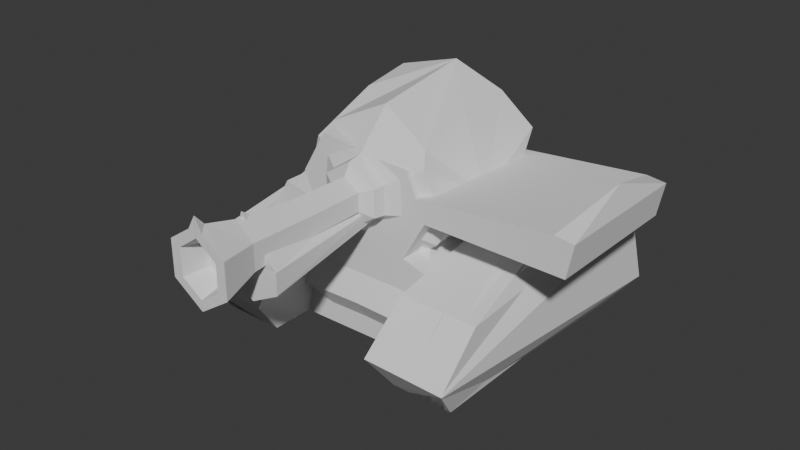 # Source: tankWIP.blend  (saved by Blender 4.4.30; exported with 4.5.12 LTS)
import bpy
from mathutils import Matrix  # noqa: F401  (used for matrix-valued properties, if any)

bpy.ops.wm.read_factory_settings(use_empty=True)
scene = bpy.context.scene
scene.name = 'Scene'

# ---- collections
col_backups = bpy.data.collections.new('Backups'); scene.collection.children.link(col_backups)
col_refs = bpy.data.collections.new('Refs'); scene.collection.children.link(col_refs)

# ---- world
world_world = bpy.data.worlds.new('World'); scene.world = world_world
world_world.use_nodes = True; world_world.node_tree.nodes.clear()
_N = world_world.node_tree.nodes; _L = world_world.node_tree.links
n0 = _N.new('ShaderNodeOutputWorld'); n0.name = 'World Output'; n0.location = (300, 300)
n1 = _N.new('ShaderNodeBackground'); n1.name = 'Background'; n1.location = (10, 300)
n1.inputs[0].default_value = (0.05088, 0.05088, 0.05088, 1.0)
_L.new(n1.outputs[0], n0.inputs[0])
n0.is_active_output = True
world_world.color = (0.05088, 0.05088, 0.05088)
world_world.sun_shadow_jitter_overblur = 0.0

# ---- meshes
me_cube_004 = bpy.data.meshes.new('Cube.004')
me_cube_004.from_pydata([(-1.64, -1.138, -0.9876), (1.615, -1.232, -0.9876), (-2.09, -0.9869, -0.4555), (-1.303, -1.176, 0.8875), (2.018, -2.024, -0.4826), (1.401, -1.852, 0.1417), (-1.637, -0.8914, 0.5487), (1.401, -1.16, 0.1405), (2.018, -1.118, -0.4555), (-1.725, -2.213, 0.4117), (-2.09, -2.217, -0.6595), (1.615, -1.766, -0.9876), (1.235, -0.3807, 0.909), (1.235, -0.3807, 1.281), (-1.64, -1.965, -0.9719), (-0.8108, 0.001551, 2.27), (0.5648, 0.001551, 2.069), (1.069, -1.465e-05, -0.5468), (0.974, -1.465e-05, -0.1305), (0.7466, 0.001551, 0.4451), (-0.9962, -1.474e-05, -0.4356), (-1.009, 0.001551, 0.889), (-1.249, 0.001551, 1.526), (1.076, -0.4046, 1.29), (-1.303, -2.019, 0.7409), (0.8803, -0.838, 1.533), (0.8257, -1.034, 0.9712), (0.633, -0.608, 0.5539), (0.861, -0.8822, -0.5323), (0.804, -0.9235, -0.112), (0.8766, -1.466e-05, -0.8998), (0.755, -0.3584, -0.8594), (-0.6504, -1.11, 0.9807), (-1.035, -1.055, 1.533), (-0.8182, -0.8822, -0.4486), (-0.7069, -0.7861, 2.061), (-0.4586, -0.693, 0.5642), (-0.6461, -0.9167, 0.04536), (-0.8418, -1.473e-05, -0.8805), (-0.6111, -0.366, -0.828), (-0.6193, 0.001551, 0.6597), (1.235, 0.01007, 0.6661), (1.235, 0.001551, 1.534), (1.327, 0.001551, 1.375), (1.327, -0.2189, 0.9764), (1.327, -0.2189, 1.226), (1.327, 0.001551, 0.828), (1.041, 0.001551, 1.569), (1.075, -0.4054, 0.8954), (1.004, 0.001551, 0.643), (0.7146, -0.7262, 1.713), (-0.01242, -1.127, -0.9876), (-0.8601, -1.473e-05, 0.06859), (2.201, 0.00164, 0.8123), (2.201, 0.0005559, 1.391), (2.201, -0.2252, 0.9692), (2.201, -0.2252, 1.233), (3.047, -0.0004871, 0.7237), (3.047, -8.938e-05, 1.48), (3.047, -0.2609, 0.9286), (3.047, -0.2609, 1.274), (3.265, -8.652e-05, 0.8069), (3.265, -8.652e-05, 1.389), (3.264, -0.2055, 0.9354), (3.263, -0.2148, 1.239), (3.465, 0.001266, 1.588), (3.594, 0.001682, 0.5826), (3.594, 0.001682, 1.735), (3.594, -0.4144, 0.8641), (3.594, -0.4144, 1.338), (3.594, -0.105, 1.549), (3.594, 0.001682, 0.7273), (3.594, 0.001682, 1.471), (3.594, -0.274, 0.9124), (3.594, -0.2825, 1.269), (0.008525, -0.7633, 1.959), (0.07523, -0.6646, 0.5736), (0.04686, -1.12, 1.018)], [], [(17, 18, 29, 28), (2, 0, 14, 10), (11, 4, 10, 14), (8, 7, 5, 4), (1, 8, 4, 11), (0, 51, 1, 11, 14), (2, 10, 9, 6), (5, 24, 9), (38, 30, 31, 39), (29, 18, 19, 27), (28, 29, 7, 8), (30, 17, 28, 31), (6, 9, 24, 3), (33, 35, 15, 22), (34, 20, 38, 39), (21, 40, 36, 32), (21, 32, 33, 22), (9, 10, 4, 5), (75, 35, 33, 32, 77), (34, 39, 31, 28), (12, 44, 45, 13), (41, 46, 44, 12), (45, 44, 55, 56), (13, 45, 43, 42), (42, 47, 23, 13), (16, 50, 47), (26, 48, 23), (12, 13, 23, 48), (41, 12, 48, 49), (49, 48, 27, 19), (23, 25, 26), (26, 27, 48), (8, 1, 28), (2, 34, 0), (1, 51, 28), (34, 51, 0), (28, 51, 34), (5, 7, 3, 24), (3, 7, 29, 6), (37, 29, 27, 76, 36), (37, 34, 2, 6), (29, 37, 6), (37, 40, 52, 20), (20, 34, 37), (37, 36, 40), (36, 76, 77, 32), (53, 54, 58, 57), (44, 46, 53, 55), (46, 43, 54, 53), (43, 45, 56, 54), (58, 60, 69, 70, 65), (54, 56, 60, 58), (55, 53, 57, 59), (56, 55, 59, 60), (62, 64, 63, 61), (59, 57, 66, 68), (60, 59, 68, 69), (65, 70, 67), (71, 73, 68, 66), (73, 74, 69, 68), (72, 67, 70), (74, 72, 70, 69), (61, 63, 73, 71), (63, 64, 74, 73), (64, 62, 72, 74), (47, 50, 25, 23), (16, 15, 35, 75, 50), (77, 76, 27, 26), (26, 25, 50, 75, 77)])
_uv = me_cube_004.uv_layers.new(name='UVMap')
_uv.uv.foreach_set('vector', [0.425, 0.625, 0.475, 0.625, 0.4611, 0.7118, 0.3621, 0.6244, 0.425, 0.0, 0.375, 0.0, 0.375, 0.0, 0.425, 0.0, 0.375, 0.75, 0.425, 0.75, 0.425, 1.0, 0.375, 1.0, 0.425, 0.75, 0.475, 0.75, 0.475, 0.75, 0.425, 0.75, 0.375, 0.75, 0.425, 0.75, 0.425, 0.75, 0.375, 0.75, 0.125, 0.75, 0.25, 0.75, 0.375, 0.75, 0.375, 0.75, 0.125, 0.75, 0.0, 0.0, 0.0, 0.0, 0.0, 0.0, 0.0, 0.0, 0.0, 0.0, 0.0, 0.0, 0.0, 0.0, 0.3858, 0.125, 0.0, 0.0, 0.03362, 0.006828, 0.3405, 0.06916, 0.4611, 0.7118, 0.475, 0.625, 0.525, 0.625, 0.525, 0.7282, 0.3621, 0.6244, 0.4611, 0.7118, 0.475, 0.75, 0.425, 0.75, 0.0, 0.0, 0.425, 0.625, 0.3621, 0.6244, 0.03362, 0.006828, 0.0, 0.0, 0.0, 0.0, 0.0, 0.0, 0.0, 0.0, 0.5774, 0.08626, 0.6033, 0.03111, 0.625, 0.125, 0.575, 0.125, 0.4055, 0.009798, 0.425, 0.125, 0.3858, 0.125, 0.3405, 0.06916, 0.475, 0.125, 0.0, 0.0, 0.0, 0.0, 0.475, 0.01029, 0.475, 0.125, 0.475, 0.01029, 0.5774, 0.08626, 0.575, 0.125, 0.0, 0.0, 0.0, 0.0, 0.0, 0.0, 0.0, 0.0, 0.1847, 0.2045, 0.05792, 0.06964, 0.5774, 0.08626, 0.475, 0.01029, 0.519, 0.3127, 0.03665, 0.06319, 0.3405, 0.06916, 0.03362, 0.006828, 0.3621, 0.6244, 0.0, 0.0, 0.0, 0.0, 0.0, 0.0, 0.0, 0.0, 0.0, 0.0, 0.0, 0.0, 0.0, 0.0, 0.0, 0.0, 0.0, 0.0, 0.0, 0.0, 0.0, 0.0, 0.0, 0.0, 0.0, 0.0, 0.0, 0.0, 0.0, 0.0, 0.0, 0.0, 0.0, 0.0, 0.0, 0.0, 0.0, 0.0, 0.0, 0.0, 0.625, 0.6731, 0.6125, 0.699, 0.0, 0.0, 0.5703, 0.7425, 0.0, 0.0, 0.0, 0.0, 0.0, 0.0, 0.0, 0.0, 0.0, 0.0, 0.0, 0.0, 0.0, 0.0, 0.0, 0.0, 0.0, 0.0, 0.1492, 0.1776, 0.1492, 0.1776, 0.0, 0.0, 0.5364, 0.7028, 0.525, 0.625, 0.0, 0.0, 0.6, 0.7248, 0.5703, 0.7425, 0.5703, 0.7425, 0.5364, 0.7028, 0.0, 0.0, 0.425, 0.75, 0.375, 0.75, 0.3621, 0.6244, 0.425, 0.0, 0.03665, 0.06319, 0.375, 0.0, 0.375, 0.75, 0.25, 0.75, 0.3621, 0.6244, 0.03665, 0.06319, 0.25, 0.75, 0.125, 0.75, 0.3621, 0.6244, 0.25, 0.75, 0.03665, 0.06319, 0.0, 0.0, 0.475, 0.75, 0.0, 0.0, 0.0, 0.0, 0.0, 0.0, 0.475, 0.75, 0.3599, 0.5682, 0.0, 0.0, 0.03918, 0.0617, 0.4611, 0.7118, 0.525, 0.7282, 0.2567, 0.3561, 0.0, 0.0, 0.03918, 0.0617, 0.03665, 0.06319, 0.0, 0.0, 0.0, 0.0, 0.3599, 0.5682, 0.03918, 0.0617, 0.0, 0.0, 0.03918, 0.0617, 0.0, 0.0, 0.2125, 0.0625, 0.425, 0.125, 0.425, 0.125, 0.4055, 0.009798, 0.03918, 0.0617, 0.03918, 0.0617, 0.0, 0.0, 0.0, 0.0, 0.0, 0.0, 0.2623, 0.3437, 0.5119, 0.2937, 0.475, 0.01029, 0.0, 0.0, 0.0, 0.0, 0.0, 0.0, 0.0, 0.0, 0.0, 0.0, 0.0, 0.0, 0.0, 0.0, 0.0, 0.0, 0.0, 0.0, 0.0, 0.0, 0.0, 0.0, 0.0, 0.0, 0.0, 0.0, 0.0, 0.0, 0.0, 0.0, 0.0, 0.0, 0.0, 0.0, 0.0, 0.0, 0.0, 0.0, 0.0, 0.0, 0.0, 0.0, 0.0, 0.0, 0.0, 0.0, 0.0, 0.0, 0.0, 0.0, 0.0, 0.0, 0.0, 0.0, 0.0, 0.0, 0.0, 0.0, 0.0, 0.0, 0.0, 0.0, 0.0, 0.0, 0.0, 0.0, 0.0, 0.0, 0.0, 0.0, 0.0, 0.0, 0.0, 0.0, 0.0, 0.0, 0.0, 0.0, 0.0, 0.0, 0.0, 0.0, 0.0, 0.0, 0.0, 0.0, 0.0, 0.0, 0.0, 0.0, 0.0, 0.0, 0.0, 0.0, 0.0, 0.0, 0.0, 0.0, 0.0, 0.0, 0.0, 0.0, 0.0, 0.0, 0.0, 0.0, 0.0, 0.0, 0.0, 0.0, 0.0, 0.0, 0.0, 0.0, 0.0, 0.0, 0.0, 0.0, 0.0, 0.0, 0.0, 0.0, 0.0, 0.0, 0.0, 0.0, 0.0, 0.0, 0.0, 0.0, 0.0, 0.0, 0.0, 0.0, 0.0, 0.0, 0.0, 0.0, 0.0, 0.0, 0.0, 0.0, 0.0, 0.0, 0.0, 0.0, 0.0, 0.0, 0.0, 0.0, 0.0, 0.0, 0.6125, 0.699, 0.6, 0.7248, 0.0, 0.0, 0.625, 0.6731, 0.625, 0.125, 0.05792, 0.06964, 0.1847, 0.2045, 0.3415, 0.3714, 0.5119, 0.2937, 0.2623, 0.3437, 0.5364, 0.7028, 0.5556, 0.6298, 0.5753, 0.6688, 0.6019, 0.6505, 0.3415, 0.3714, 0.1847, 0.2045, 0.519, 0.3127])
me_cube_004.update()
me_cube_002 = bpy.data.meshes.new('Cube.002')
me_cube_002.from_pydata([(-1.64, -0.9966, -0.9876), (1.615, -0.9966, -0.9876), (-2.09, -0.8822, -0.4555), (-1.303, -1.097, 0.8247), (2.018, -2.014, -0.4826), (1.401, -2.014, 0.1417), (-1.637, -0.9594, 0.376), (1.401, -0.9243, 0.1405), (2.018, -0.8822, -0.4555), (-1.725, -1.928, 0.2651), (-2.09, -1.937, -0.5025), (1.615, -1.85, -0.9876), (0.9622, -0.289, 0.671), (2.871, -0.3958, 0.8878), (0.9662, -0.2837, 0.9695), (-1.64, -1.85, -0.9876), (-0.6273, -1.192e-07, 1.665), (0.677, -5.96e-08, 1.503), (1.163, -3.736e-08, -0.4323), (0.8882, -8.203e-08, 0.1417), (0.6236, -5.96e-08, 0.3491), (-1.486, 2.637e-08, -0.4729), (-0.6553, -9.089e-08, 0.6648), (-0.9789, 0.0, 1.067), (0.8878, -0.4193, 0.9979), (2.871, 0.0, 0.8878), (2.957, 0.0, 1.54), (2.698, -1.192e-07, 1.368), (-1.303, -1.69, 0.8247), (0.8059, -0.7987, 1.123), (0.677, -0.3845, 1.503), (0.7552, -0.9474, 0.5423), (0.6514, -0.7635, 0.3983), (1.163, -0.8822, -0.4555), (0.8882, -0.9243, 0.1405), (0.8766, -3.436e-08, -0.8998), (0.9047, -0.3576, -0.8628), (-0.4985, -0.9426, 0.6613), (-0.8071, -0.8485, 1.073), (-1.49, -0.8822, -0.4555), (-0.5438, -0.7683, 1.497), (-0.3444, -0.7452, 0.3554), (-1.236, -0.9156, 0.000714), (-1.302, 1.9e-08, -0.9091), (-1.29, -0.3672, -0.8516), (-0.4735, 0.0002232, 0.3713), (1.011, -0.0004148, 0.5332), (2.872, 0.001355, 0.3829), (2.871, -0.3904, 0.5908), (2.913, -0.1459, 1.206), (1.008, 0.0002883, 1.186), (1.081, -0.0007635, 1.058), (1.048, -0.1738, 0.7378), (1.039, -0.1964, 0.9154), (1.074, 0.0003628, 0.6186), (0.8601, 0.0002137, 1.268), (0.8874, -0.3453, 0.6276), (0.9128, -0.0002852, 0.4762), (0.4611, -0.76, 0.3901), (0.5348, -0.5764, 1.353), (0.5855, -0.9367, 0.5999), (0.4881, -0.7889, 0.4356), (0.6536, -0.8043, 1.118), (-0.01242, -0.9966, -0.9876), (-1.244, 0.0001116, -0.01219)], [], [(17, 16, 30), (18, 19, 34, 33), (25, 26, 49, 13), (2, 0, 15, 10), (30, 16, 40, 59), (11, 4, 10, 15), (8, 7, 5, 4), (1, 8, 4, 11), (0, 63, 1, 11, 15), (2, 10, 9, 6), (5, 28, 9), (43, 35, 36, 44), (34, 19, 20, 32), (33, 34, 7, 8), (35, 18, 33, 36), (6, 9, 28, 3), (38, 40, 16, 23), (39, 21, 43, 44), (22, 45, 41, 37), (22, 37, 38, 23), (9, 10, 4, 5), (41, 58, 61, 37), (59, 40, 62), (32, 31, 60, 61), (37, 60, 38), (39, 44, 36, 33), (25, 13, 48, 47), (26, 27, 49), (13, 49, 27), (13, 27, 51), (12, 52, 53, 14), (46, 54, 52, 12), (52, 54, 47, 48), (53, 52, 48, 13), (51, 53, 13), (14, 53, 51, 50), (50, 55, 24, 14), (30, 29, 24, 55, 17), (31, 56, 24), (12, 14, 24, 56), (46, 12, 56, 57), (57, 56, 32, 20), (24, 29, 31), (31, 32, 56), (62, 40, 38), (61, 60, 37), (60, 62, 38), (61, 58, 32), (60, 31, 29, 62), (62, 29, 30, 59), (8, 1, 33), (2, 39, 0), (1, 63, 33), (39, 63, 0), (33, 63, 39), (5, 7, 3, 28), (3, 7, 34, 6), (42, 34, 32, 41), (42, 39, 2, 6), (34, 42, 6), (42, 45, 64, 21), (21, 39, 42), (42, 41, 45)])
_uv = me_cube_002.uv_layers.new(name='UVMap')
_uv.uv.foreach_set('vector', [0.625, 0.625, 0.875, 0.625, 0.625, 0.6731, 0.425, 0.625, 0.475, 0.625, 0.475, 0.741, 0.425, 0.7328, 0.575, 0.625, 0.6, 0.625, 0.5872, 0.6711, 0.575, 0.75, 0.425, 0.0, 0.375, 0.0, 0.375, 0.0, 0.425, 0.0, 0.625, 0.6731, 0.625, 0.125, 0.05792, 0.06964, 0.3415, 0.3714, 0.375, 0.75, 0.425, 0.75, 0.425, 1.0, 0.375, 1.0, 0.425, 0.75, 0.475, 0.75, 0.475, 0.75, 0.425, 0.75, 0.375, 0.75, 0.425, 0.75, 0.425, 0.75, 0.375, 0.75, 0.125, 0.75, 0.25, 0.75, 0.375, 0.75, 0.375, 0.75, 0.125, 0.75, 0.0, 0.0, 0.0, 0.0, 0.0, 0.0, 0.0, 0.0, 0.0, 0.0, 0.0, 0.0, 0.0, 0.0, 0.3858, 0.125, 0.0, 0.0, 0.0, 0.0, 0.3896, 0.07914, 0.475, 0.741, 0.475, 0.625, 0.525, 0.625, 0.525, 0.7282, 0.425, 0.7328, 0.475, 0.741, 0.475, 0.75, 0.425, 0.75, 0.0, 0.0, 0.425, 0.625, 0.425, 0.7328, 0.0, 0.0, 0.0, 0.0, 0.0, 0.0, 0.0, 0.0, 0.0, 0.0, 0.5774, 0.08626, 0.6033, 0.03111, 0.625, 0.125, 0.575, 0.125, 0.425, 0.01472, 0.425, 0.125, 0.3858, 0.125, 0.3896, 0.07914, 0.475, 0.125, 0.0, 0.0, 0.0, 0.0, 0.475, 0.01029, 0.475, 0.125, 0.475, 0.01029, 0.5774, 0.08626, 0.575, 0.125, 0.0, 0.0, 0.0, 0.0, 0.0, 0.0, 0.0, 0.0, 0.0, 0.0, 0.4339, 0.5685, 0.5277, 0.6045, 0.475, 0.01029, 0.3415, 0.3714, 0.05792, 0.06964, 0.6019, 0.6505, 0.5364, 0.7028, 0.5703, 0.7425, 0.5556, 0.6298, 0.5277, 0.6045, 0.475, 0.01029, 0.5711, 0.6712, 0.5774, 0.08626, 0.0, 0.0, 0.3896, 0.07914, 0.0, 0.0, 0.425, 0.7328, 0.575, 0.625, 0.575, 0.75, 0.575, 0.75, 0.575, 0.625, 0.6, 0.625, 0.0, 0.0, 0.5872, 0.6711, 0.575, 0.75, 0.5872, 0.6711, 0.0, 0.0, 0.0, 0.0, 0.0, 0.0, 0.0, 0.0, 0.0, 0.0, 0.0, 0.0, 0.0, 0.0, 0.0, 0.0, 0.0, 0.0, 0.0, 0.0, 0.0, 0.0, 0.0, 0.0, 0.0, 0.0, 0.0, 0.0, 0.0, 0.0, 0.0, 0.0, 0.0, 0.0, 0.0, 0.0, 0.0, 0.0, 0.0, 0.0, 0.0, 0.0, 0.0, 0.0, 0.0, 0.0, 0.0, 0.0, 0.0, 0.0, 0.0, 0.0, 0.0, 0.0, 0.0, 0.0, 0.0, 0.0, 0.0, 0.0, 0.0, 0.0, 0.625, 0.6731, 0.6, 0.7248, 0.0, 0.0, 0.0, 0.0, 0.625, 0.625, 0.5703, 0.7425, 0.0, 0.0, 0.0, 0.0, 0.0, 0.0, 0.0, 0.0, 0.0, 0.0, 0.0, 0.0, 0.0, 0.0, 0.0, 0.0, 0.0, 0.0, 0.0, 0.0, 0.0, 0.0, 0.0, 0.0, 0.5364, 0.7028, 0.525, 0.625, 0.0, 0.0, 0.6, 0.7248, 0.5703, 0.7425, 0.5703, 0.7425, 0.5364, 0.7028, 0.0, 0.0, 0.6019, 0.6505, 0.05792, 0.06964, 0.5774, 0.08626, 0.5277, 0.6045, 0.5556, 0.6298, 0.475, 0.01029, 0.5753, 0.6688, 0.6019, 0.6505, 0.5774, 0.08626, 0.5277, 0.6045, 0.4339, 0.5685, 0.5364, 0.7028, 0.5753, 0.6688, 0.575, 0.7398, 0.6123, 0.7175, 0.6019, 0.6505, 0.6019, 0.6505, 0.6123, 0.7175, 0.625, 0.6731, 0.3415, 0.3714, 0.425, 0.75, 0.375, 0.75, 0.425, 0.7328, 0.425, 0.0, 0.0, 0.0, 0.375, 0.0, 0.375, 0.75, 0.25, 0.75, 0.425, 0.7328, 0.0, 0.0, 0.25, 0.75, 0.125, 0.75, 0.425, 0.7328, 0.25, 0.75, 0.0, 0.0, 0.0, 0.0, 0.475, 0.75, 0.0, 0.0, 0.0, 0.0, 0.0, 0.0, 0.475, 0.75, 0.3975, 0.6276, 0.0, 0.0, 0.0, 0.0, 0.475, 0.741, 0.525, 0.7282, 0.0, 0.0, 0.0, 0.0, 0.0, 0.0, 0.0, 0.0, 0.0, 0.0, 0.3975, 0.6276, 0.0, 0.0, 0.0, 0.0, 0.0, 0.0, 0.0, 0.0, 0.2125, 0.0625, 0.425, 0.125, 0.425, 0.125, 0.425, 0.01472, 0.0, 0.0, 0.0, 0.0, 0.0, 0.0, 0.0, 0.0])
me_cube_002.update()
me_cube_001 = bpy.data.meshes.new('Cube.001')
me_cube_001.from_pydata([(-1.64, -1.0, -1.012), (-0.6273, -1.0, 1.665), (-1.64, 1.0, -1.012), (-0.6273, 1.0, 1.665), (1.615, -1.0, -0.9627), (0.677, -1.0, 1.503), (1.615, 1.0, -0.9627), (0.677, 1.0, 1.503), (-2.09, -1.0, -0.5329), (-1.303, -1.0, 0.8225), (-0.7962, -1.0, 0.6932), (-0.9789, -1.0, 1.067), (-0.9789, 1.0, 1.067), (-0.7962, 1.0, 0.6932), (-1.303, 1.0, 0.8225), (-2.09, 1.0, -0.5329), (0.9453, 1.0, 0.9168), (0.6236, 1.0, 0.3491), (1.401, 1.0, 0.1417), (2.018, 1.0, -0.4323), (0.9453, -1.0, 0.9168), (0.6236, -1.0, 0.3491), (1.401, -1.0, 0.1417), (2.018, -1.0, -0.4323), (0.8112, 1.0, 1.21), (0.8112, -1.0, 1.21), (2.957, 1.0, 1.337), (2.871, 1.0, 0.8878), (2.957, -1.0, 1.337), (2.871, -1.0, 0.8878), (2.698, -1.0, 1.368), (2.698, 1.0, 1.368), (2.883, -6.092e-08, 1.669)], [], [(11, 1, 3, 12), (12, 3, 7, 24, 16), (24, 7, 5, 25), (20, 25, 5, 1, 11), (2, 6, 4, 0), (7, 3, 1, 5), (4, 23, 8, 0), (23, 22, 21, 10, 9, 8), (21, 20, 11, 10), (6, 19, 23, 4), (19, 18, 22, 23), (18, 17, 21, 22), (17, 16, 20, 21), (2, 15, 19, 6), (15, 14, 13, 17, 18, 19), (13, 12, 16, 17), (0, 8, 15, 2), (8, 9, 14, 15), (9, 10, 13, 14), (10, 11, 12, 13), (25, 20, 29, 28, 30), (27, 26, 28, 29), (26, 31, 32), (16, 24, 31, 26, 27), (20, 16, 27, 29), (24, 25, 30, 31), (28, 26, 32), (31, 30, 32), (30, 28, 32)])
_uv = me_cube_001.uv_layers.new(name='UVMap')
_uv.uv.foreach_set('vector', [0.575, 0.0, 0.625, 0.0, 0.625, 0.25, 0.575, 0.25, 0.575, 0.25, 0.625, 0.25, 0.625, 0.5, 0.6, 0.5, 0.575, 0.5, 0.6, 0.5, 0.625, 0.5, 0.625, 0.75, 0.6, 0.75, 0.575, 0.75, 0.6, 0.75, 0.625, 0.75, 0.625, 1.0, 0.575, 1.0, 0.125, 0.5, 0.375, 0.5, 0.375, 0.75, 0.125, 0.75, 0.625, 0.5, 0.875, 0.5, 0.875, 0.75, 0.625, 0.75, 0.375, 0.75, 0.425, 0.75, 0.425, 1.0, 0.375, 1.0, 0.425, 0.75, 0.475, 0.75, 0.475, 0.875, 0.475, 0.9375, 0.475, 1.0, 0.425, 1.0, 0.525, 0.75, 0.575, 0.75, 0.575, 1.0, 0.525, 1.0, 0.375, 0.5, 0.425, 0.5, 0.425, 0.75, 0.375, 0.75, 0.425, 0.5, 0.475, 0.5, 0.475, 0.75, 0.425, 0.75, 0.475, 0.5, 0.525, 0.5, 0.525, 0.75, 0.475, 0.75, 0.525, 0.5, 0.575, 0.5, 0.575, 0.75, 0.525, 0.75, 0.375, 0.25, 0.425, 0.25, 0.425, 0.5, 0.375, 0.5, 0.425, 0.25, 0.475, 0.25, 0.475, 0.3125, 0.475, 0.375, 0.475, 0.5, 0.425, 0.5, 0.525, 0.25, 0.575, 0.25, 0.575, 0.5, 0.525, 0.5, 0.375, 0.0, 0.425, 0.0, 0.425, 0.25, 0.375, 0.25, 0.425, 0.0, 0.475, 0.0, 0.475, 0.25, 0.425, 0.25, 0.475, 0.0, 0.525, 0.0, 0.525, 0.25, 0.475, 0.25, 0.525, 0.0, 0.575, 0.0, 0.575, 0.25, 0.525, 0.25, 0.6, 0.75, 0.575, 0.75, 0.575, 0.75, 0.6, 0.75, 0.6, 0.75, 0.575, 0.5, 0.6, 0.5, 0.6, 0.75, 0.575, 0.75, 0.6, 0.5, 0.6, 0.5, 0.6, 0.5, 0.575, 0.5, 0.6, 0.5, 0.6, 0.5, 0.6, 0.5, 0.575, 0.5, 0.575, 0.75, 0.575, 0.5, 0.575, 0.5, 0.575, 0.75, 0.6, 0.5, 0.6, 0.75, 0.6, 0.75, 0.6, 0.5, 0.6, 0.75, 0.6, 0.5, 0.6, 0.75, 0.6, 0.5, 0.6, 0.75, 0.6, 0.5, 0.6, 0.75, 0.6, 0.75, 0.6, 0.75])
me_cube_001.update()

# ---- objects
ob_tank_m1_001 = bpy.data.objects.new('Tank M1.001', me_cube_004)
ob_tank_m1 = bpy.data.objects.new('Tank M1', me_cube_002)
ob_tanksihoulette = bpy.data.objects.new('TankSihoulette', me_cube_001)
ob_back_ref = bpy.data.objects.new('Back Ref', None)
ob_front_ref = bpy.data.objects.new('Front Ref', None)
ob_back_ref_001 = bpy.data.objects.new('Back Ref.001', None)

# ---- transforms, parenting, visibility, modifiers, constraints
ob_tank_m1_001.location = (0.0, 0.0, 0.0)
ob_tank_m1_001.rotation_euler = (0.0, -0.0, -1.571)
_m = ob_tank_m1_001.modifiers.new('Mirror', 'MIRROR')
_m.use_axis = (False, True, False)
ob_tank_m1.location = (0.0, 0.0, 0.0)
ob_tank_m1.rotation_euler = (0.0, -0.0, -1.571)
_m = ob_tank_m1.modifiers.new('Mirror', 'MIRROR')
_m.use_axis = (False, True, False)
ob_tanksihoulette.location = (0.0, 0.0, 0.0)
ob_back_ref.location = (0.5436, 47.33, 1.723)
ob_back_ref.rotation_euler = (1.571, 0.0, 0.0)
ob_back_ref.scale = (1.974, 1.974, 1.974)
ob_back_ref.empty_display_type = 'IMAGE'
ob_back_ref.empty_display_size = 5.0
ob_front_ref.location = (0.5436, -28.01, 1.723)
ob_front_ref.rotation_euler = (1.571, 0.0, 0.0)
ob_front_ref.scale = (1.974, 1.974, 1.974)
ob_front_ref.empty_display_type = 'IMAGE'
ob_front_ref.empty_display_size = 5.0
ob_back_ref_001.location = (0.5888, 44.69, 4.753)
ob_back_ref_001.rotation_euler = (1.571, 0.0, 0.0)
ob_back_ref_001.scale = (1.974, 1.974, 1.974)
ob_back_ref_001.empty_display_type = 'IMAGE'
ob_back_ref_001.empty_display_size = 5.0

# ---- collection membership
scene.collection.objects.link(ob_tank_m1_001)
col_backups.objects.link(ob_tank_m1)
col_backups.objects.link(ob_tanksihoulette)
col_refs.objects.link(ob_back_ref)
col_refs.objects.link(ob_front_ref)
col_refs.objects.link(ob_back_ref_001)

# ---- scene / render settings (as saved in the file)
scene.frame_start = 1; scene.frame_end = 250; scene.frame_set(1)
scene.render.engine = 'BLENDER_EEVEE_NEXT'
bpy.context.view_layer.update()

# ---- added for rendering (the .blend has no active camera and no usable light): camera, sun
cam_auto = bpy.data.cameras.new('AutoCamera')
cam_auto.lens = 50.0
cam_auto.sensor_width = 36.0
cam_auto.clip_end = 1000.0
ob_auto_camera = bpy.data.objects.new('AutoCamera', cam_auto)
scene.collection.objects.link(ob_auto_camera)
ob_auto_camera.location = (8.10242, -10.0307, 6.81462)
ob_auto_camera.rotation_euler = (1.09748, -7.21219e-08, 0.694738)
scene.camera = ob_auto_camera
light_auto_sun = bpy.data.lights.new('AutoSun', 'SUN')
light_auto_sun.energy = 3.0
light_auto_sun.angle = 0.0523599
ob_auto_sun = bpy.data.objects.new('AutoSun', light_auto_sun)
scene.collection.objects.link(ob_auto_sun)
ob_auto_sun.rotation_euler = (0.872665, 0.174533, 0.523599)
bpy.context.view_layer.update()
